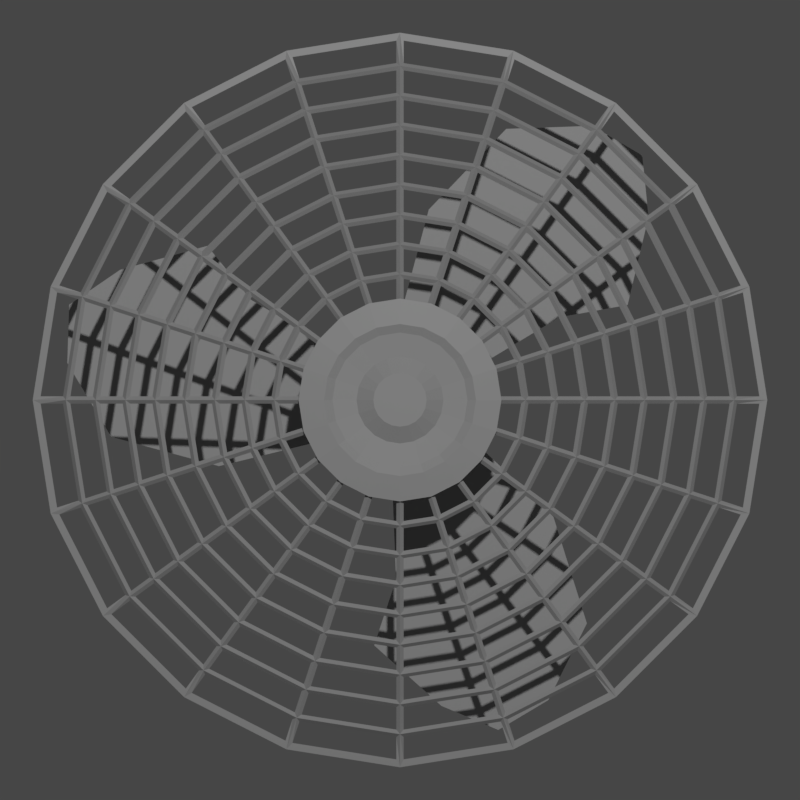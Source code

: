 # Source: AC_Unit_Animated-fan.blend  (saved by Blender 3.0.42; exported with 4.5.12 LTS)
import bpy
from mathutils import Matrix  # noqa: F401  (used for matrix-valued properties, if any)

bpy.ops.wm.read_factory_settings(use_empty=True)
scene = bpy.context.scene
scene.name = 'Scene'

# ---- collections
col_collection = bpy.data.collections.new('Collection'); scene.collection.children.link(col_collection)
col_fan_spart = bpy.data.collections.new("Fan'sPart"); scene.collection.children.link(col_fan_spart)

# ---- materials (node trees are filled in below, after node groups)
mat_material_001 = bpy.data.materials.new('Material.001')
mat_material_001.use_transparent_shadow = False

# ---- material node trees
mat_material_001.use_nodes = True; mat_material_001.node_tree.nodes.clear()
_N = mat_material_001.node_tree.nodes; _L = mat_material_001.node_tree.links
n0 = _N.new('ShaderNodeBsdfPrincipled'); n0.name = 'Principled BSDF'; n0.location = (10, 300)
n0.distribution = 'GGX'
n0.subsurface_method = 'RANDOM_WALK_SKIN'
n0.inputs[0].default_value = (0.3672, 0.3672, 0.3672, 1.0)
n0.inputs[3].default_value = 1.45
n0.inputs[27].default_value = (0.0, 0.0, 0.0, 1.0)
n0.inputs[28].default_value = 1.0
n1 = _N.new('ShaderNodeOutputMaterial'); n1.name = 'Material Output'; n1.location = (300, 300)
_L.new(n0.outputs[0], n1.inputs[0])
n1.is_active_output = True

# ---- world
world_world = bpy.data.worlds.new('World'); scene.world = world_world
world_world.use_nodes = True; world_world.node_tree.nodes.clear()
_N = world_world.node_tree.nodes; _L = world_world.node_tree.links
n0 = _N.new('ShaderNodeOutputWorld'); n0.name = 'World Output'; n0.location = (300, 300)
n1 = _N.new('ShaderNodeBackground'); n1.name = 'Background'; n1.location = (10, 300)
n1.inputs[0].default_value = (0.05088, 0.05088, 0.05088, 1.0)
_L.new(n1.outputs[0], n0.inputs[0])
n0.is_active_output = True
world_world.color = (0.05088, 0.05088, 0.05088)
world_world.use_sun_shadow = False
world_world.sun_shadow_jitter_overblur = 0.0

# ---- cameras
cam_camera = bpy.data.cameras.new('Camera')
cam_camera.type = 'ORTHO'
cam_camera.clip_end = 100.0
cam_camera.ortho_scale = 2.2

# ---- lights
light_light = bpy.data.lights.new('Light', 'POINT')
light_light.transmission_factor = 0.0
light_light.energy = 1000.0
light_light.shadow_soft_size = 0.1
light_light.shadow_maximum_resolution = 0.006
light_light.use_absolute_resolution = True

# ---- meshes
me_plane_003 = bpy.data.meshes.new('Plane.003')
me_plane_003.from_pydata([(-0.06726, -0.09811, 0.0), (0.6736, 0.4331, 0.0), (0.1335, 0.6652, 4.657e-10), (0.5286, 0.7855, 0.0), (0.1369, 0.4747, 0.0), (0.4982, 0.1807, 1.164e-10), (0.6354, 0.666, 0.0), (0.3593, 0.7689, 0.0), (0.0, 0.0, 0.0), (0.1184, -0.01195, 0.0), (-0.7031, 0.3833, 0.0), (-0.6477, -0.202, 4.657e-10), (-0.9428, 0.087, 0.0), (-0.4821, -0.1076, 0.0), (-0.3976, 0.3504, 1.164e-10), (-0.8892, 0.238, 0.0), (-0.847, -0.05359, 0.0), (0.0, 0.0, 0.0), (-0.04631, 0.1096, 0.0), (0.001136, -0.8008, 0.0), (0.488, -0.4713, 4.657e-10), (0.3761, -0.8689, 0.0), (0.3258, -0.3714, 0.0), (-0.1167, -0.517, 1.164e-10), (0.2178, -0.8943, 0.0), (0.4534, -0.7174, 0.0), (0.0, 0.0, 0.0)], [], [(8, 6, 3, 7), (4, 8, 7, 2), (0, 5, 8, 4), (5, 1, 6, 8), (17, 15, 12, 16), (13, 17, 16, 11), (9, 14, 17, 13), (14, 10, 15, 17), (26, 24, 21, 25), (22, 26, 25, 20), (18, 23, 26, 22), (23, 19, 24, 26)])
_uv = me_plane_003.uv_layers.new(name='UVMap')
_uv.uv.foreach_set('vector', [0.5, 0.5, 1.0, 0.5, 1.0, 1.0, 0.5, 1.0, 0.0, 0.5, 0.5, 0.5, 0.5, 1.0, 0.0, 1.0, 0.0, 0.0, 0.5, 0.0, 0.5, 0.5, 0.0, 0.5, 0.5, 0.0, 1.0, 0.0, 1.0, 0.5, 0.5, 0.5, 0.5, 0.5, 1.0, 0.5, 1.0, 1.0, 0.5, 1.0, 0.0, 0.5, 0.5, 0.5, 0.5, 1.0, 0.0, 1.0, 0.0, 0.0, 0.5, 0.0, 0.5, 0.5, 0.0, 0.5, 0.5, 0.0, 1.0, 0.0, 1.0, 0.5, 0.5, 0.5, 0.5, 0.5, 1.0, 0.5, 1.0, 1.0, 0.5, 1.0, 0.0, 0.5, 0.5, 0.5, 0.5, 1.0, 0.0, 1.0, 0.0, 0.0, 0.5, 0.0, 0.5, 0.5, 0.0, 0.5, 0.5, 0.0, 1.0, 0.0, 1.0, 0.5, 0.5, 0.5])
me_plane_003.materials.append(mat_material_001)
me_plane_003.use_remesh_fix_poles = True
me_plane_003.use_remesh_preserve_attributes = False
me_plane_003.update()
me_cylinder_001 = bpy.data.meshes.new('Cylinder.001')
me_cylinder_001.from_pydata([(0.0, 1.0, -1.0), (-1.084e-08, 0.2626, -0.9292), (0.309, 0.9511, -1.0), (0.08114, 0.2497, -0.9292), (0.5878, 0.809, -1.0), (0.1543, 0.2124, -0.9292), (0.809, 0.5878, -1.0), (0.2124, 0.1543, -0.9292), (0.9511, 0.309, -1.0), (0.2497, 0.08114, -0.9292), (1.0, -4.371e-08, -1.0), (0.2626, -1.319e-08, -0.9292), (0.9511, -0.309, -1.0), (0.2497, -0.08114, -0.9292), (0.809, -0.5878, -1.0), (0.2124, -0.1543, -0.9292), (0.5878, -0.809, -1.0), (0.1543, -0.2124, -0.9292), (0.309, -0.9511, -1.0), (0.08114, -0.2497, -0.9292), (-8.742e-08, -1.0, -1.0), (-3.38e-08, -0.2626, -0.9292), (-0.309, -0.9511, -1.0), (-0.08114, -0.2497, -0.9292), (-0.5878, -0.809, -1.0), (-0.1543, -0.2124, -0.9292), (-0.809, -0.5878, -1.0), (-0.2124, -0.1543, -0.9292), (-0.9511, -0.309, -1.0), (-0.2497, -0.08114, -0.9292), (-1.0, 1.192e-08, -1.0), (-0.2626, 1.416e-09, -0.9292), (-0.9511, 0.309, -1.0), (-0.2497, 0.08114, -0.9292), (-0.809, 0.5878, -1.0), (-0.2124, 0.1543, -0.9292), (-0.5878, 0.809, -1.0), (-0.1543, 0.2124, -0.9292), (-0.309, 0.9511, -1.0), (-0.08114, 0.2497, -0.9292), (-1.205e-09, 0.9181, -0.9921), (-2.409e-09, 0.8361, -0.9843), (-3.614e-09, 0.7542, -0.9764), (-4.818e-09, 0.6723, -0.9685), (-6.023e-09, 0.5903, -0.9607), (-7.228e-09, 0.5084, -0.9528), (-8.432e-09, 0.4264, -0.9449), (-9.637e-09, 0.3445, -0.9371), (0.1065, 0.3277, -0.9371), (0.1318, 0.4056, -0.9449), (0.1571, 0.4835, -0.9528), (0.1824, 0.5614, -0.9607), (0.2077, 0.6394, -0.9685), (0.2331, 0.7173, -0.9764), (0.2584, 0.7952, -0.9843), (0.2837, 0.8731, -0.9921), (0.2025, 0.2787, -0.9371), (0.2507, 0.345, -0.9449), (0.2988, 0.4113, -0.9528), (0.347, 0.4776, -0.9607), (0.3951, 0.5439, -0.9685), (0.4433, 0.6102, -0.9764), (0.4915, 0.6764, -0.9843), (0.5396, 0.7427, -0.9921), (0.2787, 0.2025, -0.9371), (0.345, 0.2507, -0.9449), (0.4113, 0.2988, -0.9528), (0.4776, 0.347, -0.9607), (0.5439, 0.3951, -0.9685), (0.6102, 0.4433, -0.9764), (0.6764, 0.4915, -0.9843), (0.7427, 0.5396, -0.9921), (0.3277, 0.1065, -0.9371), (0.4056, 0.1318, -0.9449), (0.4835, 0.1571, -0.9528), (0.5614, 0.1824, -0.9607), (0.6394, 0.2077, -0.9685), (0.7173, 0.2331, -0.9764), (0.7952, 0.2584, -0.9843), (0.8731, 0.2837, -0.9921), (0.3445, -1.658e-08, -0.9371), (0.4264, -1.997e-08, -0.9449), (0.5084, -2.337e-08, -0.9528), (0.5903, -2.676e-08, -0.9607), (0.6723, -3.015e-08, -0.9685), (0.7542, -3.354e-08, -0.9764), (0.8361, -3.693e-08, -0.9843), (0.9181, -4.032e-08, -0.9921), (0.3277, -0.1065, -0.9371), (0.4056, -0.1318, -0.9449), (0.4835, -0.1571, -0.9528), (0.5614, -0.1824, -0.9607), (0.6394, -0.2077, -0.9685), (0.7173, -0.2331, -0.9764), (0.7952, -0.2584, -0.9843), (0.8731, -0.2837, -0.9921), (0.2787, -0.2025, -0.9371), (0.345, -0.2507, -0.9449), (0.4113, -0.2988, -0.9528), (0.4776, -0.347, -0.9607), (0.5439, -0.3951, -0.9685), (0.6102, -0.4433, -0.9764), (0.6764, -0.4915, -0.9843), (0.7427, -0.5396, -0.9921), (0.2025, -0.2787, -0.9371), (0.2507, -0.345, -0.9449), (0.2988, -0.4113, -0.9528), (0.347, -0.4776, -0.9607), (0.3951, -0.5439, -0.9685), (0.4433, -0.6102, -0.9764), (0.4915, -0.6764, -0.9843), (0.5396, -0.7427, -0.9921), (0.1065, -0.3277, -0.9371), (0.1318, -0.4056, -0.9449), (0.1571, -0.4835, -0.9528), (0.1824, -0.5614, -0.9607), (0.2077, -0.6394, -0.9685), (0.2331, -0.7173, -0.9764), (0.2584, -0.7952, -0.9843), (0.2837, -0.8731, -0.9921), (-3.976e-08, -0.3445, -0.9371), (-4.571e-08, -0.4264, -0.9449), (-5.167e-08, -0.5084, -0.9528), (-5.763e-08, -0.5903, -0.9607), (-6.359e-08, -0.6723, -0.9685), (-6.955e-08, -0.7542, -0.9764), (-7.551e-08, -0.8361, -0.9843), (-8.146e-08, -0.9181, -0.9921), (-0.1065, -0.3277, -0.9371), (-0.1318, -0.4056, -0.9449), (-0.1571, -0.4835, -0.9528), (-0.1824, -0.5614, -0.9607), (-0.2077, -0.6394, -0.9685), (-0.2331, -0.7173, -0.9764), (-0.2584, -0.7952, -0.9843), (-0.2837, -0.8731, -0.9921), (-0.2025, -0.2787, -0.9371), (-0.2507, -0.345, -0.9449), (-0.2988, -0.4113, -0.9528), (-0.347, -0.4776, -0.9607), (-0.3951, -0.5439, -0.9685), (-0.4433, -0.6102, -0.9764), (-0.4915, -0.6764, -0.9843), (-0.5396, -0.7427, -0.9921), (-0.2787, -0.2025, -0.9371), (-0.345, -0.2507, -0.9449), (-0.4113, -0.2988, -0.9528), (-0.4776, -0.347, -0.9607), (-0.5439, -0.3951, -0.9685), (-0.6102, -0.4433, -0.9764), (-0.6764, -0.4915, -0.9843), (-0.7427, -0.5396, -0.9921), (-0.3277, -0.1065, -0.9371), (-0.4056, -0.1318, -0.9449), (-0.4835, -0.1571, -0.9528), (-0.5614, -0.1824, -0.9607), (-0.6394, -0.2077, -0.9685), (-0.7173, -0.2331, -0.9764), (-0.7952, -0.2584, -0.9843), (-0.8731, -0.2837, -0.9921), (-0.3445, 2.584e-09, -0.9371), (-0.4264, 3.751e-09, -0.9449), (-0.5084, 4.919e-09, -0.9528), (-0.5903, 6.087e-09, -0.9607), (-0.6723, 7.254e-09, -0.9685), (-0.7542, 8.422e-09, -0.9764), (-0.8361, 9.59e-09, -0.9843), (-0.9181, 1.076e-08, -0.9921), (-0.3277, 0.1065, -0.9371), (-0.4056, 0.1318, -0.9449), (-0.4835, 0.1571, -0.9528), (-0.5614, 0.1824, -0.9607), (-0.6394, 0.2077, -0.9685), (-0.7173, 0.2331, -0.9764), (-0.7952, 0.2584, -0.9843), (-0.8731, 0.2837, -0.9921), (-0.2787, 0.2025, -0.9371), (-0.345, 0.2507, -0.9449), (-0.4113, 0.2988, -0.9528), (-0.4776, 0.347, -0.9607), (-0.5439, 0.3951, -0.9685), (-0.6102, 0.4433, -0.9764), (-0.6764, 0.4915, -0.9843), (-0.7427, 0.5396, -0.9921), (-0.2025, 0.2787, -0.9371), (-0.2507, 0.345, -0.9449), (-0.2988, 0.4113, -0.9528), (-0.347, 0.4776, -0.9607), (-0.3951, 0.5439, -0.9685), (-0.4433, 0.6102, -0.9764), (-0.4915, 0.6764, -0.9843), (-0.5396, 0.7427, -0.9921), (-0.1065, 0.3277, -0.9371), (-0.1318, 0.4056, -0.9449), (-0.1571, 0.4835, -0.9528), (-0.1824, 0.5614, -0.9607), (-0.2077, 0.6394, -0.9685), (-0.2331, 0.7173, -0.9764), (-0.2584, 0.7952, -0.9843), (-0.2837, 0.8731, -0.9921)], [], [(47, 1, 3, 48), (48, 3, 5, 56), (56, 5, 7, 64), (64, 7, 9, 72), (72, 9, 11, 80), (80, 11, 13, 88), (88, 13, 15, 96), (96, 15, 17, 104), (104, 17, 19, 112), (112, 19, 21, 120), (120, 21, 23, 128), (128, 23, 25, 136), (136, 25, 27, 144), (144, 27, 29, 152), (152, 29, 31, 160), (160, 31, 33, 168), (168, 33, 35, 176), (176, 35, 37, 184), (3, 1, 39, 37, 35, 33, 31, 29, 27, 25, 23, 21, 19, 17, 15, 13, 11, 9, 7, 5), (184, 37, 39, 192), (192, 39, 1, 47), (0, 2, 4, 6, 8, 10, 12, 14, 16, 18, 20, 22, 24, 26, 28, 30, 32, 34, 36, 38), (38, 199, 40, 0), (199, 198, 41, 40), (198, 197, 42, 41), (197, 196, 43, 42), (196, 195, 44, 43), (195, 194, 45, 44), (194, 193, 46, 45), (193, 192, 47, 46), (36, 191, 199, 38), (191, 190, 198, 199), (190, 189, 197, 198), (189, 188, 196, 197), (188, 187, 195, 196), (187, 186, 194, 195), (186, 185, 193, 194), (185, 184, 192, 193), (34, 183, 191, 36), (183, 182, 190, 191), (182, 181, 189, 190), (181, 180, 188, 189), (180, 179, 187, 188), (179, 178, 186, 187), (178, 177, 185, 186), (177, 176, 184, 185), (32, 175, 183, 34), (175, 174, 182, 183), (174, 173, 181, 182), (173, 172, 180, 181), (172, 171, 179, 180), (171, 170, 178, 179), (170, 169, 177, 178), (169, 168, 176, 177), (30, 167, 175, 32), (167, 166, 174, 175), (166, 165, 173, 174), (165, 164, 172, 173), (164, 163, 171, 172), (163, 162, 170, 171), (162, 161, 169, 170), (161, 160, 168, 169), (28, 159, 167, 30), (159, 158, 166, 167), (158, 157, 165, 166), (157, 156, 164, 165), (156, 155, 163, 164), (155, 154, 162, 163), (154, 153, 161, 162), (153, 152, 160, 161), (26, 151, 159, 28), (151, 150, 158, 159), (150, 149, 157, 158), (149, 148, 156, 157), (148, 147, 155, 156), (147, 146, 154, 155), (146, 145, 153, 154), (145, 144, 152, 153), (24, 143, 151, 26), (143, 142, 150, 151), (142, 141, 149, 150), (141, 140, 148, 149), (140, 139, 147, 148), (139, 138, 146, 147), (138, 137, 145, 146), (137, 136, 144, 145), (22, 135, 143, 24), (135, 134, 142, 143), (134, 133, 141, 142), (133, 132, 140, 141), (132, 131, 139, 140), (131, 130, 138, 139), (130, 129, 137, 138), (129, 128, 136, 137), (20, 127, 135, 22), (127, 126, 134, 135), (126, 125, 133, 134), (125, 124, 132, 133), (124, 123, 131, 132), (123, 122, 130, 131), (122, 121, 129, 130), (121, 120, 128, 129), (18, 119, 127, 20), (119, 118, 126, 127), (118, 117, 125, 126), (117, 116, 124, 125), (116, 115, 123, 124), (115, 114, 122, 123), (114, 113, 121, 122), (113, 112, 120, 121), (16, 111, 119, 18), (111, 110, 118, 119), (110, 109, 117, 118), (109, 108, 116, 117), (108, 107, 115, 116), (107, 106, 114, 115), (106, 105, 113, 114), (105, 104, 112, 113), (14, 103, 111, 16), (103, 102, 110, 111), (102, 101, 109, 110), (101, 100, 108, 109), (100, 99, 107, 108), (99, 98, 106, 107), (98, 97, 105, 106), (97, 96, 104, 105), (12, 95, 103, 14), (95, 94, 102, 103), (94, 93, 101, 102), (93, 92, 100, 101), (92, 91, 99, 100), (91, 90, 98, 99), (90, 89, 97, 98), (89, 88, 96, 97), (10, 87, 95, 12), (87, 86, 94, 95), (86, 85, 93, 94), (85, 84, 92, 93), (84, 83, 91, 92), (83, 82, 90, 91), (82, 81, 89, 90), (81, 80, 88, 89), (8, 79, 87, 10), (79, 78, 86, 87), (78, 77, 85, 86), (77, 76, 84, 85), (76, 75, 83, 84), (75, 74, 82, 83), (74, 73, 81, 82), (73, 72, 80, 81), (6, 71, 79, 8), (71, 70, 78, 79), (70, 69, 77, 78), (69, 68, 76, 77), (68, 67, 75, 76), (67, 66, 74, 75), (66, 65, 73, 74), (65, 64, 72, 73), (4, 63, 71, 6), (63, 62, 70, 71), (62, 61, 69, 70), (61, 60, 68, 69), (60, 59, 67, 68), (59, 58, 66, 67), (58, 57, 65, 66), (57, 56, 64, 65), (2, 55, 63, 4), (55, 54, 62, 63), (54, 53, 61, 62), (53, 52, 60, 61), (52, 51, 59, 60), (51, 50, 58, 59), (50, 49, 57, 58), (49, 48, 56, 57), (0, 40, 55, 2), (40, 41, 54, 55), (41, 42, 53, 54), (42, 43, 52, 53), (43, 44, 51, 52), (44, 45, 50, 51), (45, 46, 49, 50), (46, 47, 48, 49)])
_uv = me_cylinder_001.uv_layers.new(name='UVMap')
_uv.uv.foreach_set('vector', [1.0, 0.9444, 1.0, 1.0, 0.95, 1.0, 0.95, 0.9444, 0.95, 0.9444, 0.95, 1.0, 0.9, 1.0, 0.9, 0.9444, 0.9, 0.9444, 0.9, 1.0, 0.85, 1.0, 0.85, 0.9444, 0.85, 0.9444, 0.85, 1.0, 0.8, 1.0, 0.8, 0.9444, 0.8, 0.9444, 0.8, 1.0, 0.75, 1.0, 0.75, 0.9444, 0.75, 0.9444, 0.75, 1.0, 0.7, 1.0, 0.7, 0.9444, 0.7, 0.9444, 0.7, 1.0, 0.65, 1.0, 0.65, 0.9444, 0.65, 0.9444, 0.65, 1.0, 0.6, 1.0, 0.6, 0.9444, 0.6, 0.9444, 0.6, 1.0, 0.55, 1.0, 0.55, 0.9444, 0.55, 0.9444, 0.55, 1.0, 0.5, 1.0, 0.5, 0.9444, 0.5, 0.9444, 0.5, 1.0, 0.45, 1.0, 0.45, 0.9444, 0.45, 0.9444, 0.45, 1.0, 0.4, 1.0, 0.4, 0.9444, 0.4, 0.9444, 0.4, 1.0, 0.35, 1.0, 0.35, 0.9444, 0.35, 0.9444, 0.35, 1.0, 0.3, 1.0, 0.3, 0.9444, 0.3, 0.9444, 0.3, 1.0, 0.25, 1.0, 0.25, 0.9444, 0.25, 0.9444, 0.25, 1.0, 0.2, 1.0, 0.2, 0.9444, 0.2, 0.9444, 0.2, 1.0, 0.15, 1.0, 0.15, 0.9444, 0.15, 0.9444, 0.15, 1.0, 0.1, 1.0, 0.1, 0.9444, 0.3242, 0.4783, 0.25, 0.49, 0.1758, 0.4783, 0.1089, 0.4442, 0.05584, 0.3911, 0.02175, 0.3242, 0.01, 0.25, 0.02175, 0.1758, 0.05584, 0.1089, 0.1089, 0.05584, 0.1758, 0.02175, 0.25, 0.01, 0.3242, 0.02175, 0.3911, 0.05584, 0.4442, 0.1089, 0.4783, 0.1758, 0.49, 0.25, 0.4783, 0.3242, 0.4442, 0.3911, 0.3911, 0.4442, 0.1, 0.9444, 0.1, 1.0, 0.05, 1.0, 0.05, 0.9444, 0.05, 0.9444, 0.05, 1.0, -1.565e-07, 1.0, -1.565e-07, 0.9444, 0.75, 0.49, 0.8242, 0.4783, 0.8911, 0.4442, 0.9442, 0.3911, 0.9783, 0.3242, 0.99, 0.25, 0.9783, 0.1758, 0.9442, 0.1089, 0.8911, 0.05584, 0.8242, 0.02175, 0.75, 0.01, 0.6758, 0.02175, 0.6089, 0.05584, 0.5558, 0.1089, 0.5217, 0.1758, 0.51, 0.25, 0.5217, 0.3242, 0.5558, 0.3911, 0.6089, 0.4442, 0.6758, 0.4783, 0.05, 0.5, 0.05, 0.5556, -1.565e-07, 0.5556, -1.565e-07, 0.5, 0.05, 0.5556, 0.05, 0.6111, -1.565e-07, 0.6111, -1.565e-07, 0.5556, 0.05, 0.6111, 0.05, 0.6667, -1.565e-07, 0.6667, -1.565e-07, 0.6111, 0.05, 0.6667, 0.05, 0.7222, -1.565e-07, 0.7222, -1.565e-07, 0.6667, 0.05, 0.7222, 0.05, 0.7778, -1.565e-07, 0.7778, -1.565e-07, 0.7222, 0.05, 0.7778, 0.05, 0.8333, -1.565e-07, 0.8333, -1.565e-07, 0.7778, 0.05, 0.8333, 0.05, 0.8889, -1.565e-07, 0.8889, -1.565e-07, 0.8333, 0.05, 0.8889, 0.05, 0.9444, -1.565e-07, 0.9444, -1.565e-07, 0.8889, 0.1, 0.5, 0.1, 0.5556, 0.05, 0.5556, 0.05, 0.5, 0.1, 0.5556, 0.1, 0.6111, 0.05, 0.6111, 0.05, 0.5556, 0.1, 0.6111, 0.1, 0.6667, 0.05, 0.6667, 0.05, 0.6111, 0.1, 0.6667, 0.1, 0.7222, 0.05, 0.7222, 0.05, 0.6667, 0.1, 0.7222, 0.1, 0.7778, 0.05, 0.7778, 0.05, 0.7222, 0.1, 0.7778, 0.1, 0.8333, 0.05, 0.8333, 0.05, 0.7778, 0.1, 0.8333, 0.1, 0.8889, 0.05, 0.8889, 0.05, 0.8333, 0.1, 0.8889, 0.1, 0.9444, 0.05, 0.9444, 0.05, 0.8889, 0.15, 0.5, 0.15, 0.5556, 0.1, 0.5556, 0.1, 0.5, 0.15, 0.5556, 0.15, 0.6111, 0.1, 0.6111, 0.1, 0.5556, 0.15, 0.6111, 0.15, 0.6667, 0.1, 0.6667, 0.1, 0.6111, 0.15, 0.6667, 0.15, 0.7222, 0.1, 0.7222, 0.1, 0.6667, 0.15, 0.7222, 0.15, 0.7778, 0.1, 0.7778, 0.1, 0.7222, 0.15, 0.7778, 0.15, 0.8333, 0.1, 0.8333, 0.1, 0.7778, 0.15, 0.8333, 0.15, 0.8889, 0.1, 0.8889, 0.1, 0.8333, 0.15, 0.8889, 0.15, 0.9444, 0.1, 0.9444, 0.1, 0.8889, 0.2, 0.5, 0.2, 0.5556, 0.15, 0.5556, 0.15, 0.5, 0.2, 0.5556, 0.2, 0.6111, 0.15, 0.6111, 0.15, 0.5556, 0.2, 0.6111, 0.2, 0.6667, 0.15, 0.6667, 0.15, 0.6111, 0.2, 0.6667, 0.2, 0.7222, 0.15, 0.7222, 0.15, 0.6667, 0.2, 0.7222, 0.2, 0.7778, 0.15, 0.7778, 0.15, 0.7222, 0.2, 0.7778, 0.2, 0.8333, 0.15, 0.8333, 0.15, 0.7778, 0.2, 0.8333, 0.2, 0.8889, 0.15, 0.8889, 0.15, 0.8333, 0.2, 0.8889, 0.2, 0.9444, 0.15, 0.9444, 0.15, 0.8889, 0.25, 0.5, 0.25, 0.5556, 0.2, 0.5556, 0.2, 0.5, 0.25, 0.5556, 0.25, 0.6111, 0.2, 0.6111, 0.2, 0.5556, 0.25, 0.6111, 0.25, 0.6667, 0.2, 0.6667, 0.2, 0.6111, 0.25, 0.6667, 0.25, 0.7222, 0.2, 0.7222, 0.2, 0.6667, 0.25, 0.7222, 0.25, 0.7778, 0.2, 0.7778, 0.2, 0.7222, 0.25, 0.7778, 0.25, 0.8333, 0.2, 0.8333, 0.2, 0.7778, 0.25, 0.8333, 0.25, 0.8889, 0.2, 0.8889, 0.2, 0.8333, 0.25, 0.8889, 0.25, 0.9444, 0.2, 0.9444, 0.2, 0.8889, 0.3, 0.5, 0.3, 0.5556, 0.25, 0.5556, 0.25, 0.5, 0.3, 0.5556, 0.3, 0.6111, 0.25, 0.6111, 0.25, 0.5556, 0.3, 0.6111, 0.3, 0.6667, 0.25, 0.6667, 0.25, 0.6111, 0.3, 0.6667, 0.3, 0.7222, 0.25, 0.7222, 0.25, 0.6667, 0.3, 0.7222, 0.3, 0.7778, 0.25, 0.7778, 0.25, 0.7222, 0.3, 0.7778, 0.3, 0.8333, 0.25, 0.8333, 0.25, 0.7778, 0.3, 0.8333, 0.3, 0.8889, 0.25, 0.8889, 0.25, 0.8333, 0.3, 0.8889, 0.3, 0.9444, 0.25, 0.9444, 0.25, 0.8889, 0.35, 0.5, 0.35, 0.5556, 0.3, 0.5556, 0.3, 0.5, 0.35, 0.5556, 0.35, 0.6111, 0.3, 0.6111, 0.3, 0.5556, 0.35, 0.6111, 0.35, 0.6667, 0.3, 0.6667, 0.3, 0.6111, 0.35, 0.6667, 0.35, 0.7222, 0.3, 0.7222, 0.3, 0.6667, 0.35, 0.7222, 0.35, 0.7778, 0.3, 0.7778, 0.3, 0.7222, 0.35, 0.7778, 0.35, 0.8333, 0.3, 0.8333, 0.3, 0.7778, 0.35, 0.8333, 0.35, 0.8889, 0.3, 0.8889, 0.3, 0.8333, 0.35, 0.8889, 0.35, 0.9444, 0.3, 0.9444, 0.3, 0.8889, 0.4, 0.5, 0.4, 0.5556, 0.35, 0.5556, 0.35, 0.5, 0.4, 0.5556, 0.4, 0.6111, 0.35, 0.6111, 0.35, 0.5556, 0.4, 0.6111, 0.4, 0.6667, 0.35, 0.6667, 0.35, 0.6111, 0.4, 0.6667, 0.4, 0.7222, 0.35, 0.7222, 0.35, 0.6667, 0.4, 0.7222, 0.4, 0.7778, 0.35, 0.7778, 0.35, 0.7222, 0.4, 0.7778, 0.4, 0.8333, 0.35, 0.8333, 0.35, 0.7778, 0.4, 0.8333, 0.4, 0.8889, 0.35, 0.8889, 0.35, 0.8333, 0.4, 0.8889, 0.4, 0.9444, 0.35, 0.9444, 0.35, 0.8889, 0.45, 0.5, 0.45, 0.5556, 0.4, 0.5556, 0.4, 0.5, 0.45, 0.5556, 0.45, 0.6111, 0.4, 0.6111, 0.4, 0.5556, 0.45, 0.6111, 0.45, 0.6667, 0.4, 0.6667, 0.4, 0.6111, 0.45, 0.6667, 0.45, 0.7222, 0.4, 0.7222, 0.4, 0.6667, 0.45, 0.7222, 0.45, 0.7778, 0.4, 0.7778, 0.4, 0.7222, 0.45, 0.7778, 0.45, 0.8333, 0.4, 0.8333, 0.4, 0.7778, 0.45, 0.8333, 0.45, 0.8889, 0.4, 0.8889, 0.4, 0.8333, 0.45, 0.8889, 0.45, 0.9444, 0.4, 0.9444, 0.4, 0.8889, 0.5, 0.5, 0.5, 0.5556, 0.45, 0.5556, 0.45, 0.5, 0.5, 0.5556, 0.5, 0.6111, 0.45, 0.6111, 0.45, 0.5556, 0.5, 0.6111, 0.5, 0.6667, 0.45, 0.6667, 0.45, 0.6111, 0.5, 0.6667, 0.5, 0.7222, 0.45, 0.7222, 0.45, 0.6667, 0.5, 0.7222, 0.5, 0.7778, 0.45, 0.7778, 0.45, 0.7222, 0.5, 0.7778, 0.5, 0.8333, 0.45, 0.8333, 0.45, 0.7778, 0.5, 0.8333, 0.5, 0.8889, 0.45, 0.8889, 0.45, 0.8333, 0.5, 0.8889, 0.5, 0.9444, 0.45, 0.9444, 0.45, 0.8889, 0.55, 0.5, 0.55, 0.5556, 0.5, 0.5556, 0.5, 0.5, 0.55, 0.5556, 0.55, 0.6111, 0.5, 0.6111, 0.5, 0.5556, 0.55, 0.6111, 0.55, 0.6667, 0.5, 0.6667, 0.5, 0.6111, 0.55, 0.6667, 0.55, 0.7222, 0.5, 0.7222, 0.5, 0.6667, 0.55, 0.7222, 0.55, 0.7778, 0.5, 0.7778, 0.5, 0.7222, 0.55, 0.7778, 0.55, 0.8333, 0.5, 0.8333, 0.5, 0.7778, 0.55, 0.8333, 0.55, 0.8889, 0.5, 0.8889, 0.5, 0.8333, 0.55, 0.8889, 0.55, 0.9444, 0.5, 0.9444, 0.5, 0.8889, 0.6, 0.5, 0.6, 0.5556, 0.55, 0.5556, 0.55, 0.5, 0.6, 0.5556, 0.6, 0.6111, 0.55, 0.6111, 0.55, 0.5556, 0.6, 0.6111, 0.6, 0.6667, 0.55, 0.6667, 0.55, 0.6111, 0.6, 0.6667, 0.6, 0.7222, 0.55, 0.7222, 0.55, 0.6667, 0.6, 0.7222, 0.6, 0.7778, 0.55, 0.7778, 0.55, 0.7222, 0.6, 0.7778, 0.6, 0.8333, 0.55, 0.8333, 0.55, 0.7778, 0.6, 0.8333, 0.6, 0.8889, 0.55, 0.8889, 0.55, 0.8333, 0.6, 0.8889, 0.6, 0.9444, 0.55, 0.9444, 0.55, 0.8889, 0.65, 0.5, 0.65, 0.5556, 0.6, 0.5556, 0.6, 0.5, 0.65, 0.5556, 0.65, 0.6111, 0.6, 0.6111, 0.6, 0.5556, 0.65, 0.6111, 0.65, 0.6667, 0.6, 0.6667, 0.6, 0.6111, 0.65, 0.6667, 0.65, 0.7222, 0.6, 0.7222, 0.6, 0.6667, 0.65, 0.7222, 0.65, 0.7778, 0.6, 0.7778, 0.6, 0.7222, 0.65, 0.7778, 0.65, 0.8333, 0.6, 0.8333, 0.6, 0.7778, 0.65, 0.8333, 0.65, 0.8889, 0.6, 0.8889, 0.6, 0.8333, 0.65, 0.8889, 0.65, 0.9444, 0.6, 0.9444, 0.6, 0.8889, 0.7, 0.5, 0.7, 0.5556, 0.65, 0.5556, 0.65, 0.5, 0.7, 0.5556, 0.7, 0.6111, 0.65, 0.6111, 0.65, 0.5556, 0.7, 0.6111, 0.7, 0.6667, 0.65, 0.6667, 0.65, 0.6111, 0.7, 0.6667, 0.7, 0.7222, 0.65, 0.7222, 0.65, 0.6667, 0.7, 0.7222, 0.7, 0.7778, 0.65, 0.7778, 0.65, 0.7222, 0.7, 0.7778, 0.7, 0.8333, 0.65, 0.8333, 0.65, 0.7778, 0.7, 0.8333, 0.7, 0.8889, 0.65, 0.8889, 0.65, 0.8333, 0.7, 0.8889, 0.7, 0.9444, 0.65, 0.9444, 0.65, 0.8889, 0.75, 0.5, 0.75, 0.5556, 0.7, 0.5556, 0.7, 0.5, 0.75, 0.5556, 0.75, 0.6111, 0.7, 0.6111, 0.7, 0.5556, 0.75, 0.6111, 0.75, 0.6667, 0.7, 0.6667, 0.7, 0.6111, 0.75, 0.6667, 0.75, 0.7222, 0.7, 0.7222, 0.7, 0.6667, 0.75, 0.7222, 0.75, 0.7778, 0.7, 0.7778, 0.7, 0.7222, 0.75, 0.7778, 0.75, 0.8333, 0.7, 0.8333, 0.7, 0.7778, 0.75, 0.8333, 0.75, 0.8889, 0.7, 0.8889, 0.7, 0.8333, 0.75, 0.8889, 0.75, 0.9444, 0.7, 0.9444, 0.7, 0.8889, 0.8, 0.5, 0.8, 0.5556, 0.75, 0.5556, 0.75, 0.5, 0.8, 0.5556, 0.8, 0.6111, 0.75, 0.6111, 0.75, 0.5556, 0.8, 0.6111, 0.8, 0.6667, 0.75, 0.6667, 0.75, 0.6111, 0.8, 0.6667, 0.8, 0.7222, 0.75, 0.7222, 0.75, 0.6667, 0.8, 0.7222, 0.8, 0.7778, 0.75, 0.7778, 0.75, 0.7222, 0.8, 0.7778, 0.8, 0.8333, 0.75, 0.8333, 0.75, 0.7778, 0.8, 0.8333, 0.8, 0.8889, 0.75, 0.8889, 0.75, 0.8333, 0.8, 0.8889, 0.8, 0.9444, 0.75, 0.9444, 0.75, 0.8889, 0.85, 0.5, 0.85, 0.5556, 0.8, 0.5556, 0.8, 0.5, 0.85, 0.5556, 0.85, 0.6111, 0.8, 0.6111, 0.8, 0.5556, 0.85, 0.6111, 0.85, 0.6667, 0.8, 0.6667, 0.8, 0.6111, 0.85, 0.6667, 0.85, 0.7222, 0.8, 0.7222, 0.8, 0.6667, 0.85, 0.7222, 0.85, 0.7778, 0.8, 0.7778, 0.8, 0.7222, 0.85, 0.7778, 0.85, 0.8333, 0.8, 0.8333, 0.8, 0.7778, 0.85, 0.8333, 0.85, 0.8889, 0.8, 0.8889, 0.8, 0.8333, 0.85, 0.8889, 0.85, 0.9444, 0.8, 0.9444, 0.8, 0.8889, 0.9, 0.5, 0.9, 0.5556, 0.85, 0.5556, 0.85, 0.5, 0.9, 0.5556, 0.9, 0.6111, 0.85, 0.6111, 0.85, 0.5556, 0.9, 0.6111, 0.9, 0.6667, 0.85, 0.6667, 0.85, 0.6111, 0.9, 0.6667, 0.9, 0.7222, 0.85, 0.7222, 0.85, 0.6667, 0.9, 0.7222, 0.9, 0.7778, 0.85, 0.7778, 0.85, 0.7222, 0.9, 0.7778, 0.9, 0.8333, 0.85, 0.8333, 0.85, 0.7778, 0.9, 0.8333, 0.9, 0.8889, 0.85, 0.8889, 0.85, 0.8333, 0.9, 0.8889, 0.9, 0.9444, 0.85, 0.9444, 0.85, 0.8889, 0.95, 0.5, 0.95, 0.5556, 0.9, 0.5556, 0.9, 0.5, 0.95, 0.5556, 0.95, 0.6111, 0.9, 0.6111, 0.9, 0.5556, 0.95, 0.6111, 0.95, 0.6667, 0.9, 0.6667, 0.9, 0.6111, 0.95, 0.6667, 0.95, 0.7222, 0.9, 0.7222, 0.9, 0.6667, 0.95, 0.7222, 0.95, 0.7778, 0.9, 0.7778, 0.9, 0.7222, 0.95, 0.7778, 0.95, 0.8333, 0.9, 0.8333, 0.9, 0.7778, 0.95, 0.8333, 0.95, 0.8889, 0.9, 0.8889, 0.9, 0.8333, 0.95, 0.8889, 0.95, 0.9444, 0.9, 0.9444, 0.9, 0.8889, 1.0, 0.5, 1.0, 0.5556, 0.95, 0.5556, 0.95, 0.5, 1.0, 0.5556, 1.0, 0.6111, 0.95, 0.6111, 0.95, 0.5556, 1.0, 0.6111, 1.0, 0.6667, 0.95, 0.6667, 0.95, 0.6111, 1.0, 0.6667, 1.0, 0.7222, 0.95, 0.7222, 0.95, 0.6667, 1.0, 0.7222, 1.0, 0.7778, 0.95, 0.7778, 0.95, 0.7222, 1.0, 0.7778, 1.0, 0.8333, 0.95, 0.8333, 0.95, 0.7778, 1.0, 0.8333, 1.0, 0.8889, 0.95, 0.8889, 0.95, 0.8333, 1.0, 0.8889, 1.0, 0.9444, 0.95, 0.9444, 0.95, 0.8889])
me_cylinder_001.materials.append(mat_material_001)
me_cylinder_001.use_remesh_fix_poles = True
me_cylinder_001.use_remesh_preserve_attributes = False
me_cylinder_001.update()
me_cylinder_002 = bpy.data.meshes.new('Cylinder.002')
me_cylinder_002.from_pydata([(-8.914e-09, 0.3619, -0.9774), (-1.284e-08, 0.09503, -0.9573), (0.1118, 0.3442, -0.9774), (0.02937, 0.09038, -0.9573), (0.2127, 0.2928, -0.9774), (0.05586, 0.07688, -0.9573), (0.2928, 0.2127, -0.9774), (0.07688, 0.05586, -0.9573), (0.3442, 0.1118, -0.9774), (0.09038, 0.02937, -0.9573), (0.3619, -5.361e-09, -0.9774), (0.09503, 5.684e-09, -0.9573), (0.3442, -0.1118, -0.9774), (0.09038, -0.02937, -0.9573), (0.2928, -0.2127, -0.9774), (0.07688, -0.05586, -0.9573), (0.2127, -0.2928, -0.9774), (0.05586, -0.07688, -0.9573), (0.1118, -0.3442, -0.9774), (0.02937, -0.09038, -0.9573), (-4.055e-08, -0.3619, -0.9774), (-2.115e-08, -0.09503, -0.9573), (-0.1118, -0.3442, -0.9774), (-0.02937, -0.09038, -0.9573), (-0.2127, -0.2928, -0.9774), (-0.05586, -0.07688, -0.9573), (-0.2928, -0.2127, -0.9774), (-0.07688, -0.05586, -0.9573), (-0.3442, -0.1118, -0.9774), (-0.09038, -0.02937, -0.9573), (-0.3619, 1.477e-08, -0.9774), (-0.09503, 1.097e-08, -0.9573), (-0.3442, 0.1118, -0.9774), (-0.09038, 0.02937, -0.9573), (-0.2928, 0.2127, -0.9774), (-0.07688, 0.05586, -0.9573), (-0.2127, 0.2928, -0.9774), (-0.05586, 0.07688, -0.9573), (-0.1118, 0.3442, -0.9774), (-0.02937, 0.09038, -0.9573), (-1.341e-08, 0.1551, -0.9841), (-1.025e-08, 0.2713, -0.9687), (0.08383, 0.258, -0.9687), (0.04794, 0.1476, -0.9841), (0.1595, 0.2195, -0.9687), (0.09119, 0.1255, -0.9841), (0.2195, 0.1595, -0.9687), (0.1255, 0.09119, -0.9841), (0.258, 0.08383, -0.9687), (0.1476, 0.04794, -0.9841), (0.2713, -1.61e-09, -0.9687), (0.1551, 4.121e-09, -0.9841), (0.258, -0.08383, -0.9687), (0.1476, -0.04794, -0.9841), (0.2195, -0.1595, -0.9687), (0.1255, -0.09119, -0.9841), (0.1595, -0.2195, -0.9687), (0.09119, -0.1255, -0.9841), (0.08383, -0.258, -0.9687), (0.04794, -0.1476, -0.9841), (-3.396e-08, -0.2713, -0.9687), (-2.697e-08, -0.1551, -0.9841), (-0.08383, -0.258, -0.9687), (-0.04794, -0.1476, -0.9841), (-0.1595, -0.2195, -0.9687), (-0.09119, -0.1255, -0.9841), (-0.2195, -0.1595, -0.9687), (-0.1255, -0.09119, -0.9841), (-0.258, -0.08383, -0.9687), (-0.1476, -0.04794, -0.9841), (-0.2713, 1.348e-08, -0.9687), (-0.1551, 1.275e-08, -0.9841), (-0.258, 0.08383, -0.9687), (-0.1476, 0.04794, -0.9841), (-0.2195, 0.1595, -0.9687), (-0.1255, 0.09119, -0.9841), (-0.1595, 0.2195, -0.9687), (-0.09119, 0.1255, -0.9841), (-0.08383, 0.258, -0.9687), (-0.04794, 0.1476, -0.9841), (-0.0744, 0.229, -0.9796), (-1.108e-08, 0.2408, -0.9796), (-0.1415, 0.1948, -0.9796), (-0.1948, 0.1415, -0.9796), (-0.229, 0.0744, -0.9796), (-0.2408, 1.329e-08, -0.9796), (-0.229, -0.0744, -0.9796), (-0.1948, -0.1415, -0.9796), (-0.1415, -0.1948, -0.9796), (-0.0744, -0.229, -0.9796), (-3.212e-08, -0.2408, -0.9796), (0.0744, -0.229, -0.9796), (0.1415, -0.1948, -0.9796), (0.1948, -0.1415, -0.9796), (0.229, -0.0744, -0.9796), (0.2408, -1.037e-10, -0.9796), (0.229, 0.0744, -0.9796), (0.1948, 0.1415, -0.9796), (0.1415, 0.1948, -0.9796), (0.0744, 0.229, -0.9796)], [], [(38, 78, 41, 0), (4, 44, 46, 6), (6, 46, 48, 8), (8, 48, 50, 10), (10, 50, 52, 12), (12, 52, 54, 14), (14, 54, 56, 16), (16, 56, 58, 18), (18, 58, 60, 20), (20, 60, 62, 22), (22, 62, 64, 24), (24, 64, 66, 26), (26, 66, 68, 28), (28, 68, 70, 30), (30, 70, 72, 32), (32, 72, 74, 34), (34, 74, 76, 36), (36, 76, 78, 38), (3, 1, 39, 37, 35, 33, 31, 29, 27, 25, 23, 21, 19, 17, 15, 13, 11, 9, 7, 5), (0, 41, 42, 2), (2, 42, 44, 4), (77, 37, 39, 79), (75, 35, 37, 77), (73, 33, 35, 75), (71, 31, 33, 73), (69, 29, 31, 71), (67, 27, 29, 69), (65, 25, 27, 67), (63, 23, 25, 65), (61, 21, 23, 63), (59, 19, 21, 61), (57, 17, 19, 59), (55, 15, 17, 57), (53, 13, 15, 55), (51, 11, 13, 53), (49, 9, 11, 51), (47, 7, 9, 49), (45, 5, 7, 47), (43, 3, 5, 45), (40, 1, 3, 43), (80, 81, 41, 78), (82, 80, 78, 76), (83, 82, 76, 74), (84, 83, 74, 72), (85, 84, 72, 70), (86, 85, 70, 68), (87, 86, 68, 66), (88, 87, 66, 64), (89, 88, 64, 62), (90, 89, 62, 60), (91, 90, 60, 58), (92, 91, 58, 56), (93, 92, 56, 54), (94, 93, 54, 52), (95, 94, 52, 50), (96, 95, 50, 48), (97, 96, 48, 46), (98, 97, 46, 44), (99, 98, 44, 42), (81, 99, 42, 41), (79, 39, 1, 40), (40, 43, 99, 81), (43, 45, 98, 99), (45, 47, 97, 98), (47, 49, 96, 97), (49, 51, 95, 96), (51, 53, 94, 95), (53, 55, 93, 94), (55, 57, 92, 93), (57, 59, 91, 92), (59, 61, 90, 91), (61, 63, 89, 90), (63, 65, 88, 89), (65, 67, 87, 88), (67, 69, 86, 87), (69, 71, 85, 86), (71, 73, 84, 85), (73, 75, 83, 84), (75, 77, 82, 83), (77, 79, 80, 82), (79, 40, 81, 80)])
_uv = me_cylinder_002.uv_layers.new(name='UVMap')
_uv.uv.foreach_set('vector', [0.05, 0.5, 0.05, 0.6698, -1.565e-07, 0.6698, -1.565e-07, 0.5, 0.9, 0.5, 0.9, 0.6698, 0.85, 0.6698, 0.85, 0.5, 0.85, 0.5, 0.85, 0.6698, 0.8, 0.6698, 0.8, 0.5, 0.8, 0.5, 0.8, 0.6698, 0.75, 0.6698, 0.75, 0.5, 0.75, 0.5, 0.75, 0.6698, 0.7, 0.6698, 0.7, 0.5, 0.7, 0.5, 0.7, 0.6698, 0.65, 0.6698, 0.65, 0.5, 0.65, 0.5, 0.65, 0.6698, 0.6, 0.6698, 0.6, 0.5, 0.6, 0.5, 0.6, 0.6698, 0.55, 0.6698, 0.55, 0.5, 0.55, 0.5, 0.55, 0.6698, 0.5, 0.6698, 0.5, 0.5, 0.5, 0.5, 0.5, 0.6698, 0.45, 0.6698, 0.45, 0.5, 0.45, 0.5, 0.45, 0.6698, 0.4, 0.6698, 0.4, 0.5, 0.4, 0.5, 0.4, 0.6698, 0.35, 0.6698, 0.35, 0.5, 0.35, 0.5, 0.35, 0.6698, 0.3, 0.6698, 0.3, 0.5, 0.3, 0.5, 0.3, 0.6698, 0.25, 0.6698, 0.25, 0.5, 0.25, 0.5, 0.25, 0.6698, 0.2, 0.6698, 0.2, 0.5, 0.2, 0.5, 0.2, 0.6698, 0.15, 0.6698, 0.15, 0.5, 0.15, 0.5, 0.15, 0.6698, 0.1, 0.6698, 0.1, 0.5, 0.1, 0.5, 0.1, 0.6698, 0.05, 0.6698, 0.05, 0.5, 0.3242, 0.4783, 0.25, 0.49, 0.1758, 0.4783, 0.1089, 0.4442, 0.05584, 0.3911, 0.02175, 0.3242, 0.01, 0.25, 0.02175, 0.1758, 0.05584, 0.1089, 0.1089, 0.05584, 0.1758, 0.02175, 0.25, 0.01, 0.3242, 0.02175, 0.3911, 0.05584, 0.4442, 0.1089, 0.4783, 0.1758, 0.49, 0.25, 0.4783, 0.3242, 0.4442, 0.3911, 0.3911, 0.4442, 1.0, 0.5, 1.0, 0.6698, 0.95, 0.6698, 0.95, 0.5, 0.95, 0.5, 0.95, 0.6698, 0.9, 0.6698, 0.9, 0.5, 0.1, 0.8302, 0.1, 1.0, 0.05, 1.0, 0.05, 0.8302, 0.15, 0.8302, 0.15, 1.0, 0.1, 1.0, 0.1, 0.8302, 0.2, 0.8302, 0.2, 1.0, 0.15, 1.0, 0.15, 0.8302, 0.25, 0.8302, 0.25, 1.0, 0.2, 1.0, 0.2, 0.8302, 0.3, 0.8302, 0.3, 1.0, 0.25, 1.0, 0.25, 0.8302, 0.35, 0.8302, 0.35, 1.0, 0.3, 1.0, 0.3, 0.8302, 0.4, 0.8302, 0.4, 1.0, 0.35, 1.0, 0.35, 0.8302, 0.45, 0.8302, 0.45, 1.0, 0.4, 1.0, 0.4, 0.8302, 0.5, 0.8302, 0.5, 1.0, 0.45, 1.0, 0.45, 0.8302, 0.55, 0.8302, 0.55, 1.0, 0.5, 1.0, 0.5, 0.8302, 0.6, 0.8302, 0.6, 1.0, 0.55, 1.0, 0.55, 0.8302, 0.65, 0.8302, 0.65, 1.0, 0.6, 1.0, 0.6, 0.8302, 0.7, 0.8302, 0.7, 1.0, 0.65, 1.0, 0.65, 0.8302, 0.75, 0.8302, 0.75, 1.0, 0.7, 1.0, 0.7, 0.8302, 0.8, 0.8302, 0.8, 1.0, 0.75, 1.0, 0.75, 0.8302, 0.85, 0.8302, 0.85, 1.0, 0.8, 1.0, 0.8, 0.8302, 0.9, 0.8302, 0.9, 1.0, 0.85, 1.0, 0.85, 0.8302, 0.95, 0.8302, 0.95, 1.0, 0.9, 1.0, 0.9, 0.8302, 1.0, 0.8302, 1.0, 1.0, 0.95, 1.0, 0.95, 0.8302, 0.05, 0.712, -1.565e-07, 0.712, -1.565e-07, 0.6698, 0.05, 0.6698, 0.1, 0.712, 0.05, 0.712, 0.05, 0.6698, 0.1, 0.6698, 0.15, 0.712, 0.1, 0.712, 0.1, 0.6698, 0.15, 0.6698, 0.2, 0.712, 0.15, 0.712, 0.15, 0.6698, 0.2, 0.6698, 0.25, 0.712, 0.2, 0.712, 0.2, 0.6698, 0.25, 0.6698, 0.3, 0.712, 0.25, 0.712, 0.25, 0.6698, 0.3, 0.6698, 0.35, 0.712, 0.3, 0.712, 0.3, 0.6698, 0.35, 0.6698, 0.4, 0.712, 0.35, 0.712, 0.35, 0.6698, 0.4, 0.6698, 0.45, 0.712, 0.4, 0.712, 0.4, 0.6698, 0.45, 0.6698, 0.5, 0.712, 0.45, 0.712, 0.45, 0.6698, 0.5, 0.6698, 0.55, 0.712, 0.5, 0.712, 0.5, 0.6698, 0.55, 0.6698, 0.6, 0.712, 0.55, 0.712, 0.55, 0.6698, 0.6, 0.6698, 0.65, 0.712, 0.6, 0.712, 0.6, 0.6698, 0.65, 0.6698, 0.7, 0.712, 0.65, 0.712, 0.65, 0.6698, 0.7, 0.6698, 0.75, 0.712, 0.7, 0.712, 0.7, 0.6698, 0.75, 0.6698, 0.8, 0.712, 0.75, 0.712, 0.75, 0.6698, 0.8, 0.6698, 0.85, 0.712, 0.8, 0.712, 0.8, 0.6698, 0.85, 0.6698, 0.9, 0.712, 0.85, 0.712, 0.85, 0.6698, 0.9, 0.6698, 0.95, 0.712, 0.9, 0.712, 0.9, 0.6698, 0.95, 0.6698, 1.0, 0.712, 0.95, 0.712, 0.95, 0.6698, 1.0, 0.6698, 0.05, 0.8302, 0.05, 1.0, -1.565e-07, 1.0, -1.565e-07, 0.8302, 1.0, 0.8302, 0.95, 0.8302, 0.95, 0.712, 1.0, 0.712, 0.95, 0.8302, 0.9, 0.8302, 0.9, 0.712, 0.95, 0.712, 0.9, 0.8302, 0.85, 0.8302, 0.85, 0.712, 0.9, 0.712, 0.85, 0.8302, 0.8, 0.8302, 0.8, 0.712, 0.85, 0.712, 0.8, 0.8302, 0.75, 0.8302, 0.75, 0.712, 0.8, 0.712, 0.75, 0.8302, 0.7, 0.8302, 0.7, 0.712, 0.75, 0.712, 0.7, 0.8302, 0.65, 0.8302, 0.65, 0.712, 0.7, 0.712, 0.65, 0.8302, 0.6, 0.8302, 0.6, 0.712, 0.65, 0.712, 0.6, 0.8302, 0.55, 0.8302, 0.55, 0.712, 0.6, 0.712, 0.55, 0.8302, 0.5, 0.8302, 0.5, 0.712, 0.55, 0.712, 0.5, 0.8302, 0.45, 0.8302, 0.45, 0.712, 0.5, 0.712, 0.45, 0.8302, 0.4, 0.8302, 0.4, 0.712, 0.45, 0.712, 0.4, 0.8302, 0.35, 0.8302, 0.35, 0.712, 0.4, 0.712, 0.35, 0.8302, 0.3, 0.8302, 0.3, 0.712, 0.35, 0.712, 0.3, 0.8302, 0.25, 0.8302, 0.25, 0.712, 0.3, 0.712, 0.25, 0.8302, 0.2, 0.8302, 0.2, 0.712, 0.25, 0.712, 0.2, 0.8302, 0.15, 0.8302, 0.15, 0.712, 0.2, 0.712, 0.15, 0.8302, 0.1, 0.8302, 0.1, 0.712, 0.15, 0.712, 0.1, 0.8302, 0.05, 0.8302, 0.05, 0.712, 0.1, 0.712, 0.05, 0.8302, -1.565e-07, 0.8302, -1.565e-07, 0.712, 0.05, 0.712])
me_cylinder_002.materials.append(mat_material_001)
me_cylinder_002.use_remesh_fix_poles = True
me_cylinder_002.use_remesh_preserve_attributes = False
me_cylinder_002.update()

# ---- objects
ob_light = bpy.data.objects.new('Light', light_light)
ob_camera = bpy.data.objects.new('Camera', cam_camera)
ob_fan = bpy.data.objects.new('Fan', me_plane_003)
ob_grid = bpy.data.objects.new('Grid', me_cylinder_001)
ob_centergrid = bpy.data.objects.new('CenterGrid', me_cylinder_002)

# ---- transforms, parenting, visibility, modifiers, constraints
ob_light.location = (0.5932, 2.725, 7.916)
ob_light.rotation_euler = (0.6503, 0.05522, 1.866)
ob_light.lock_rotations_4d = False
ob_light.empty_display_type = 'ARROWS'
ob_light.color = (0.0, 0.0, 0.0, 0.0)
ob_light.lineart.crease_threshold = 0.0
ob_camera.location = (0.0, 0.0, 1.645)
ob_camera.lock_rotations_4d = False
ob_camera.empty_display_type = 'ARROWS'
ob_camera.color = (0.0, 0.0, 0.0, 0.0)
ob_camera.display_type = 'WIRE'
ob_camera.lineart.crease_threshold = 0.0
ob_fan.location = (0.0, 0.0, -0.2947)
ob_fan.rotation_euler = (0.0, 3.142, 0.6981)
ob_grid.location = (0.0, 0.0, 1.0)
_m = ob_grid.modifiers.new('Wireframe', 'WIREFRAME')
ob_centergrid.location = (0.0, 0.0, 0.8396)
ob_centergrid.scale = (0.7707, 0.7707, 0.7707)

# ---- collection membership
col_collection.objects.link(ob_light)
col_collection.objects.link(ob_camera)
col_fan_spart.objects.link(ob_fan)
col_fan_spart.objects.link(ob_grid)
col_fan_spart.objects.link(ob_centergrid)

# ---- scene / render settings (as saved in the file)
scene.camera = ob_camera
scene.frame_start = 1; scene.frame_end = 6; scene.frame_set(3)
scene.render.engine = 'BLENDER_EEVEE_NEXT'
scene.render.resolution_x = 256
scene.render.resolution_y = 256
scene.render.fps = 12
scene.render.dither_intensity = 0.0
scene.render.filter_size = 0.0
scene.render.film_transparent = True
scene.cycles.sampling_pattern = 'TABULATED_SOBOL'
scene.cycles.use_light_tree = False
scene.eevee.use_gtao = True
scene.view_settings.view_transform = 'Filmic'
bpy.context.view_layer.update()
